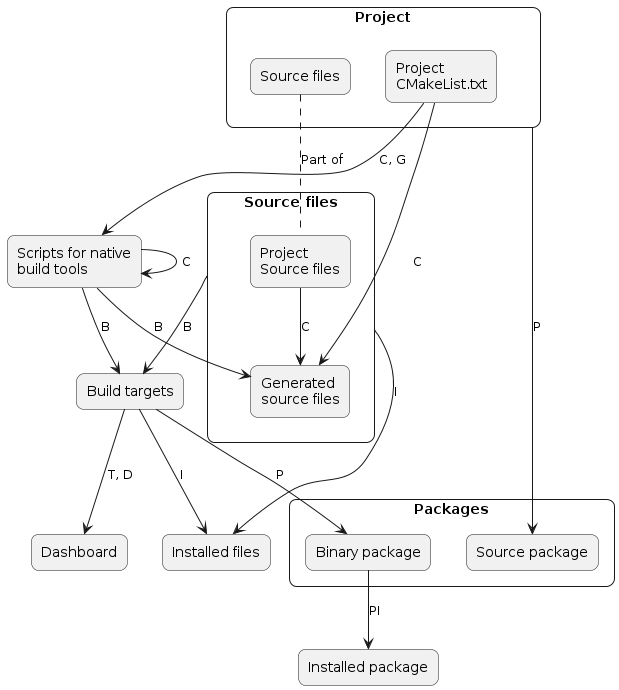

The diagram above was rendered by PlantUML. Its source (embedded in the PNG):
@startuml CMakeFlowchart
rectangle "Project" as project {
    skinparam rectangle {
        roundCorner 15
    }
    rectangle "Project\nCMakeList.txt" as CMakeList {
        skinparam rectangle {
            roundCorner 15
        }
    }
    rectangle "Source files" as sourceFiles1 {
            skinparam rectangle {
            roundCorner 15
        }
    }
}

rectangle "Source files" as sourceFiles {
    skinparam rectangle {
        roundCorner 15
    }
    rectangle "Project\nSource files" as sourceFiles2 {
            skinparam rectangle {
            roundCorner 15
        }
    }
    rectangle "Generated\nsource files" as genSourceFiles {
        skinparam rectangle {
            roundCorner 15
        }
    }
}

rectangle "Scripts for native\nbuild tools" as scripts {
    skinparam rectangle {
        roundCorner 15
    }
}
rectangle "Build targets" as targets {
    skinparam rectangle {
        roundCorner 15
    }
}
rectangle "Dashboard" as dashboard {
    skinparam rectangle {
        roundCorner 15
    }
}

rectangle "Packages" as packages{
    skinparam rectangle {
        roundCorner 15
    }
rectangle "Source package" as sourcePackage {
    skinparam rectangle {
        roundCorner 15
    }
}
rectangle "Binary package" as binaryPackage {
    skinparam rectangle {
        roundCorner 15
    }
}
}
rectangle "Installed package" as installedPackage {
    skinparam rectangle {
        roundCorner 15
    }
}
rectangle "Installed files" as installedFiles {
    skinparam rectangle {
        roundCorner 15
    }
}

scripts -left->  genSourceFiles: B

sourceFiles1 .. sourceFiles2: Part of

sourceFiles2 --> genSourceFiles: C
CMakeList --> genSourceFiles: C
CMakeList --> scripts: C, G
sourceFiles -left-> targets : B
scripts -->  targets: B
scripts -->  scripts: C
project --> sourcePackage: P
targets --> binaryPackage: P
targets --> dashboard: T, D
sourceFiles --> installedFiles: I
targets --> installedFiles: I
binaryPackage --> installedPackage : PI
@enduml